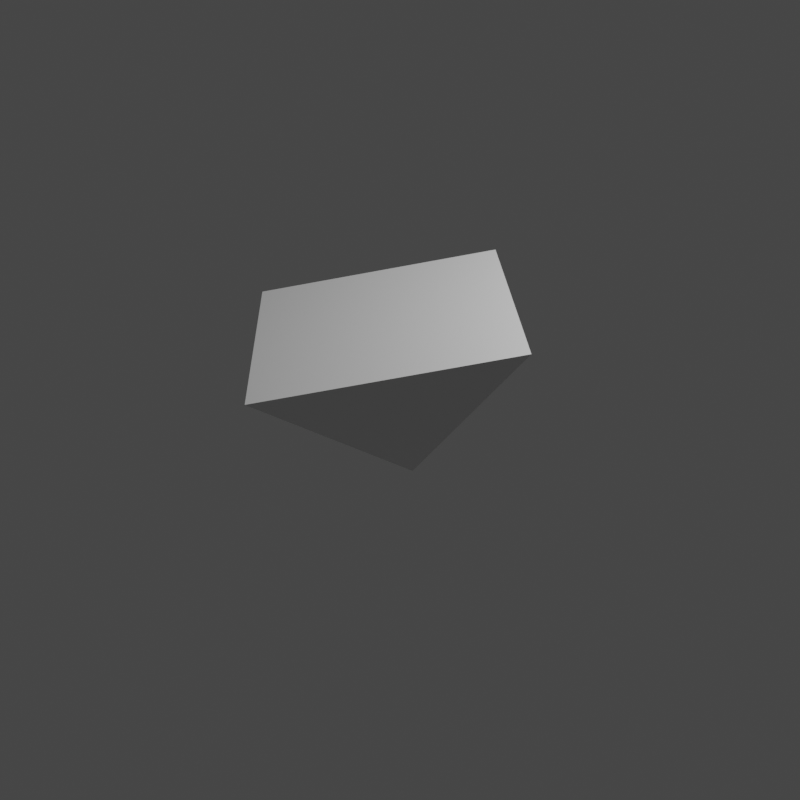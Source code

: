 # Source: Prism.blend  (saved by Blender 3.5.10; exported with 4.5.12 LTS)
import bpy
from mathutils import Matrix  # noqa: F401  (used for matrix-valued properties, if any)

bpy.ops.wm.read_factory_settings(use_empty=True)
scene = bpy.context.scene
scene.name = 'Scene'

# ---- collections
col_collection = bpy.data.collections.new('Collection'); scene.collection.children.link(col_collection)

# ---- materials (node trees are filled in below, after node groups)
mat_material = bpy.data.materials.new('Material')
mat_material.alpha_threshold = 0.0
mat_material.use_transparent_shadow = False
mat_material.roughness = 0.5
mat_material.line_color = (0.0, 0.0, 0.0, 1.0)

# ---- material node trees
mat_material.use_nodes = True; mat_material.node_tree.nodes.clear()
_N = mat_material.node_tree.nodes; _L = mat_material.node_tree.links
n0 = _N.new('ShaderNodeOutputMaterial'); n0.name = 'Material Output'; n0.location = (300, 300)
n1 = _N.new('ShaderNodeBsdfPrincipled'); n1.name = 'Principled BSDF'; n1.location = (10, 300)
n1.distribution = 'GGX'
n1.subsurface_method = 'RANDOM_WALK_SKIN'
n1.inputs[0].default_value = (1.0, 1.0, 1.0, 1.0)
n1.inputs[1].default_value = 0.5748
n1.inputs[2].default_value = 0.7756
n1.inputs[3].default_value = 1.45
n1.inputs[27].default_value = (0.0, 0.0, 0.0, 1.0)
n1.inputs[28].default_value = 1.0
_L.new(n1.outputs[0], n0.inputs[0])
n0.is_active_output = True

# ---- world
world_world = bpy.data.worlds.new('World'); scene.world = world_world
world_world.use_nodes = True; world_world.node_tree.nodes.clear()
_N = world_world.node_tree.nodes; _L = world_world.node_tree.links
n0 = _N.new('ShaderNodeOutputWorld'); n0.name = 'World Output'; n0.location = (300, 300)
n1 = _N.new('ShaderNodeBackground'); n1.name = 'Background'; n1.location = (10, 300)
n1.inputs[0].default_value = (0.05088, 0.05088, 0.05088, 1.0)
_L.new(n1.outputs[0], n0.inputs[0])
n0.is_active_output = True
world_world.color = (0.05088, 0.05088, 0.05088)
world_world.use_sun_shadow = False
world_world.sun_shadow_jitter_overblur = 0.0

# ---- cameras
cam_camera = bpy.data.cameras.new('Camera')
cam_camera.clip_end = 100.0
cam_camera.ortho_scale = 7.314

# ---- lights
light_light = bpy.data.lights.new('Light', 'POINT')
light_light.transmission_factor = 0.0
light_light.energy = 1000.0
light_light.shadow_soft_size = 0.9803
light_light.shadow_maximum_resolution = 0.006
light_light.use_absolute_resolution = True

# ---- meshes
me_cube = bpy.data.meshes.new('Cube')
me_cube.from_pydata([(0.0, 0.0, 0.5076), (1.0, 1.0, -1.0), (1.0, -1.0, -1.0), (-1.0, 1.0, -1.0), (-1.0, -1.0, -1.0)], [], [(2, 0, 4), (4, 0, 3), (3, 1, 2, 4), (1, 0, 2), (3, 0, 1)])
_uv = me_cube.uv_layers.new(name='UVMap')
_uv.uv.foreach_set('vector', [0.375, 0.75, 0.625, 1.0, 0.375, 1.0, 0.375, 0.0, 0.625, 0.25, 0.375, 0.25, 0.125, 0.5, 0.375, 0.5, 0.375, 0.75, 0.125, 0.75, 0.375, 0.5, 0.625, 0.75, 0.375, 0.75, 0.375, 0.25, 0.625, 0.5, 0.375, 0.5])
me_cube.materials.append(mat_material)
me_cube.use_mirror_vertex_groups = False
me_cube.update()

# ---- objects
ob_cube = bpy.data.objects.new('Cube', me_cube)
ob_light = bpy.data.objects.new('Light', light_light)
ob_camera = bpy.data.objects.new('Camera', cam_camera)

# ---- transforms, parenting, visibility, modifiers, constraints
ob_cube.location = (0.0, 0.0, -0.1211)
ob_cube.rotation_euler = (0.0, -0.0, 1.571)
ob_cube.scale = (0.8527, 0.8527, -0.7872)
ob_cube.lock_rotations_4d = False
ob_cube.empty_display_type = 'ARROWS'
ob_cube.lineart.crease_threshold = 0.0
ob_light.location = (4.277, -0.464, 3.185)
ob_light.rotation_euler = (0.6503, 0.05522, 1.866)
ob_light.lock_rotations_4d = False
ob_light.empty_display_type = 'ARROWS'
ob_light.color = (0.0, 0.0, 0.0, 0.0)
ob_light.lineart.crease_threshold = 0.0
ob_camera.location = (0.3179, -6.62, 3.647)
ob_camera.rotation_euler = (1.066, 0.1723, -0.048)
ob_camera.lock_rotations_4d = False
ob_camera.empty_display_type = 'ARROWS'
ob_camera.color = (0.0, 0.0, 0.0, 0.0)
ob_camera.display_type = 'WIRE'
ob_camera.lineart.crease_threshold = 0.0

# ---- collection membership
col_collection.objects.link(ob_cube)
col_collection.objects.link(ob_light)
col_collection.objects.link(ob_camera)

# ---- scene / render settings (as saved in the file)
scene.camera = ob_camera
scene.frame_start = 1; scene.frame_end = 29; scene.frame_set(30)
scene.render.engine = 'BLENDER_EEVEE_NEXT'
scene.render.resolution_x = 400
scene.render.resolution_y = 400
scene.render.film_transparent = True
scene.cycles.sampling_pattern = 'TABULATED_SOBOL'
scene.eevee.taa_render_samples = 4
scene.view_settings.view_transform = 'Filmic'
bpy.context.view_layer.update()
